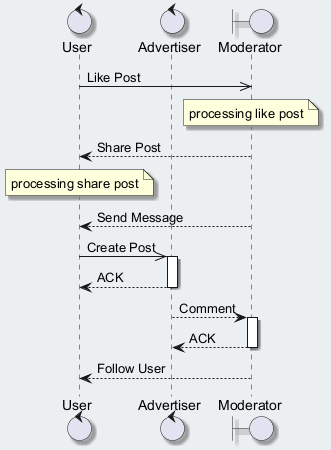

The diagram above was rendered by PlantUML. Its source (embedded in the PNG):
@startuml
skinparam backgroundColor #ECEFF1
skinparam classBackgroundColor #FFFFFF
skinparam classBorderColor #455A64
skinparam shadowing true
control "User" as U
control "Advertiser" as A
boundary "Moderator" as M
U ->> M : Like Post
note over M : processing like post
M --> U : Share Post
note over U : processing share post
M --> U : Send Message
U ->> A : Create Post
activate A
A --> U : ACK
deactivate A
A --> M : Comment
activate M
M --> A : ACK
deactivate M
M --> U : Follow User
@enduml